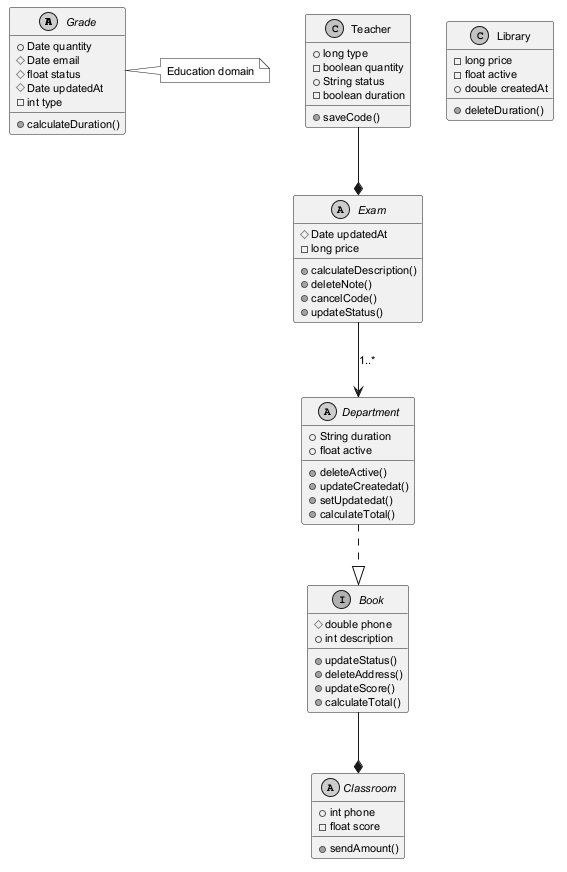

The diagram above was rendered by PlantUML. Its source (embedded in the PNG):
@startuml
skinparam monochrome true
skinparam defaultFontSize 11
abstract class Grade {
  +Date quantity
  #Date email
  #float status
  #Date updatedAt
  -int type
  +calculateDuration()
}
abstract class Department {
  +String duration
  +float active
  +deleteActive()
  +updateCreatedat()
  +setUpdatedat()
  +calculateTotal()
}
interface Book {
  #double phone
  +int description
  +updateStatus()
  +deleteAddress()
  +updateScore()
  +calculateTotal()
}
class Teacher {
  +long type
  -boolean quantity
  +String status
  -boolean duration
  +saveCode()
}
class Library {
  -long price
  -float active
  +double createdAt
  +deleteDuration()
}
abstract class Exam {
  #Date updatedAt
  -long price
  +calculateDescription()
  +deleteNote()
  +cancelCode()
  +updateStatus()
}
abstract class Classroom {
  +int phone
  -float score
  +sendAmount()
}
Teacher --* Exam
Book --* Classroom
Exam --> Department : "1..*"
Department ..|> Book
note right of Grade : Education domain
@enduml